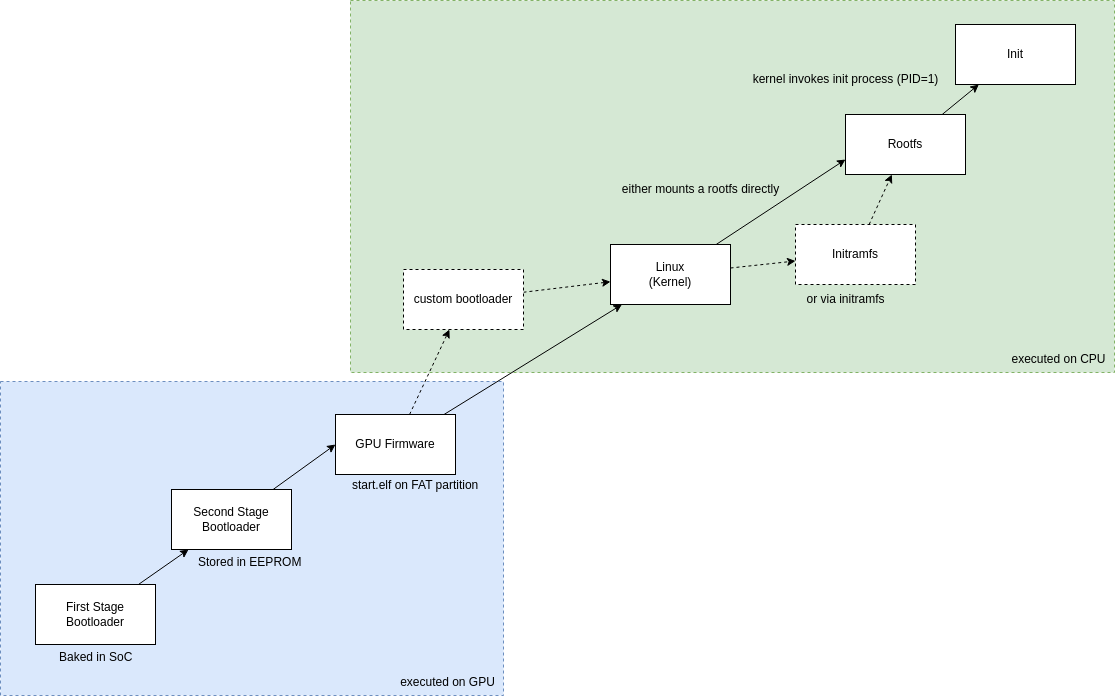

The diagram above was exported from draw.io. Its source (the exported page's mxGraphModel, read from the mxfile embedded in the PNG):
<mxGraphModel dx="1828" dy="1380" grid="0" gridSize="10" guides="1" tooltips="1" connect="1" arrows="1" fold="1" page="0" pageScale="1" pageWidth="1169" pageHeight="827" math="0" shadow="0">
  <root>
    <mxCell id="0" />
    <mxCell id="1" parent="0" />
    <mxCell id="38" value="" style="rounded=0;whiteSpace=wrap;html=1;dashed=1;fillColor=#d5e8d4;strokeColor=#82b366;" parent="1" vertex="1">
      <mxGeometry x="325" y="-274" width="764" height="372" as="geometry" />
    </mxCell>
    <mxCell id="37" value="" style="rounded=0;whiteSpace=wrap;html=1;dashed=1;fillColor=#dae8fc;strokeColor=#6c8ebf;" parent="1" vertex="1">
      <mxGeometry x="-25" y="107" width="503" height="314" as="geometry" />
    </mxCell>
    <mxCell id="4" value="" style="edgeStyle=none;html=1;" parent="1" source="2" target="3" edge="1">
      <mxGeometry relative="1" as="geometry" />
    </mxCell>
    <mxCell id="2" value="First Stage Bootloader" style="rounded=0;whiteSpace=wrap;html=1;" parent="1" vertex="1">
      <mxGeometry x="10" y="310" width="120" height="60" as="geometry" />
    </mxCell>
    <mxCell id="10" value="" style="edgeStyle=none;html=1;entryX=0;entryY=0.5;entryDx=0;entryDy=0;" parent="1" source="3" target="7" edge="1">
      <mxGeometry relative="1" as="geometry">
        <mxPoint x="250" y="150" as="targetPoint" />
      </mxGeometry>
    </mxCell>
    <mxCell id="3" value="Second Stage Bootloader" style="rounded=0;whiteSpace=wrap;html=1;" parent="1" vertex="1">
      <mxGeometry x="146" y="215" width="120" height="60" as="geometry" />
    </mxCell>
    <mxCell id="19" value="" style="edgeStyle=none;html=1;" parent="1" source="7" target="18" edge="1">
      <mxGeometry relative="1" as="geometry" />
    </mxCell>
    <mxCell id="35" value="" style="edgeStyle=none;hachureGap=4;html=1;fontFamily=Architects Daughter;fontSource=https%3A%2F%2Ffonts.googleapis.com%2Fcss%3Ffamily%3DArchitects%2BDaughter;fontSize=16;dashed=1;" parent="1" source="7" target="34" edge="1">
      <mxGeometry relative="1" as="geometry" />
    </mxCell>
    <mxCell id="7" value="GPU Firmware" style="rounded=0;whiteSpace=wrap;html=1;" parent="1" vertex="1">
      <mxGeometry x="310" y="140" width="120" height="60" as="geometry" />
    </mxCell>
    <mxCell id="11" value="Baked in SoC" style="text;html=1;align=left;verticalAlign=middle;resizable=0;points=[];autosize=1;strokeColor=none;fillColor=none;" parent="1" vertex="1">
      <mxGeometry x="32" y="370" width="91" height="26" as="geometry" />
    </mxCell>
    <mxCell id="21" value="" style="edgeStyle=none;html=1;dashed=1;" parent="1" source="18" target="20" edge="1">
      <mxGeometry relative="1" as="geometry" />
    </mxCell>
    <mxCell id="26" value="" style="edgeStyle=none;html=1;entryX=0;entryY=0.75;entryDx=0;entryDy=0;" parent="1" source="18" target="22" edge="1">
      <mxGeometry relative="1" as="geometry">
        <mxPoint x="645" y="-110" as="targetPoint" />
      </mxGeometry>
    </mxCell>
    <mxCell id="18" value="Linux&lt;br&gt;(Kernel)" style="rounded=0;whiteSpace=wrap;html=1;" parent="1" vertex="1">
      <mxGeometry x="585" y="-30" width="120" height="60" as="geometry" />
    </mxCell>
    <mxCell id="23" value="" style="edgeStyle=none;html=1;dashed=1;" parent="1" source="20" target="22" edge="1">
      <mxGeometry relative="1" as="geometry" />
    </mxCell>
    <mxCell id="20" value="Initramfs" style="rounded=0;whiteSpace=wrap;html=1;dashed=1;" parent="1" vertex="1">
      <mxGeometry x="770" y="-50" width="120" height="60" as="geometry" />
    </mxCell>
    <mxCell id="28" value="" style="edgeStyle=none;html=1;" parent="1" source="22" target="27" edge="1">
      <mxGeometry relative="1" as="geometry" />
    </mxCell>
    <mxCell id="22" value="Rootfs" style="rounded=0;whiteSpace=wrap;html=1;" parent="1" vertex="1">
      <mxGeometry x="820" y="-160" width="120" height="60" as="geometry" />
    </mxCell>
    <mxCell id="27" value="Init" style="rounded=0;whiteSpace=wrap;html=1;" parent="1" vertex="1">
      <mxGeometry x="930" y="-250" width="120" height="60" as="geometry" />
    </mxCell>
    <mxCell id="29" value="either mounts a rootfs directly" style="text;html=1;align=center;verticalAlign=middle;resizable=0;points=[];autosize=1;strokeColor=none;fillColor=none;" parent="1" vertex="1">
      <mxGeometry x="585" y="-100" width="180" height="30" as="geometry" />
    </mxCell>
    <mxCell id="30" value="or via initramfs" style="text;html=1;align=center;verticalAlign=middle;resizable=0;points=[];autosize=1;strokeColor=none;fillColor=none;" parent="1" vertex="1">
      <mxGeometry x="770" y="10" width="100" height="30" as="geometry" />
    </mxCell>
    <mxCell id="31" value="kernel invokes init process (PID=1)" style="text;html=1;align=center;verticalAlign=middle;resizable=0;points=[];autosize=1;strokeColor=none;fillColor=none;" parent="1" vertex="1">
      <mxGeometry x="715" y="-210" width="210" height="30" as="geometry" />
    </mxCell>
    <mxCell id="32" value="Stored in EEPROM" style="text;html=1;align=left;verticalAlign=middle;resizable=0;points=[];autosize=1;strokeColor=none;fillColor=none;" parent="1" vertex="1">
      <mxGeometry x="171" y="275" width="121" height="26" as="geometry" />
    </mxCell>
    <mxCell id="33" value="start.elf on FAT partition" style="text;html=1;align=left;verticalAlign=middle;resizable=0;points=[];autosize=1;strokeColor=none;fillColor=none;" parent="1" vertex="1">
      <mxGeometry x="325" y="198" width="144" height="26" as="geometry" />
    </mxCell>
    <mxCell id="36" value="" style="edgeStyle=none;html=1;dashed=1;" parent="1" source="34" target="18" edge="1">
      <mxGeometry relative="1" as="geometry" />
    </mxCell>
    <mxCell id="34" value="custom bootloader" style="rounded=0;whiteSpace=wrap;html=1;dashed=1;" parent="1" vertex="1">
      <mxGeometry x="378" y="-5" width="120" height="60" as="geometry" />
    </mxCell>
    <mxCell id="39" value="executed on GPU" style="text;html=1;align=center;verticalAlign=middle;resizable=0;points=[];autosize=1;strokeColor=none;fillColor=none;" vertex="1" parent="1">
      <mxGeometry x="365" y="395" width="113" height="26" as="geometry" />
    </mxCell>
    <mxCell id="40" value="executed on CPU" style="text;html=1;align=center;verticalAlign=middle;resizable=0;points=[];autosize=1;strokeColor=none;fillColor=none;" vertex="1" parent="1">
      <mxGeometry x="977" y="72" width="112" height="26" as="geometry" />
    </mxCell>
  </root>
</mxGraphModel>